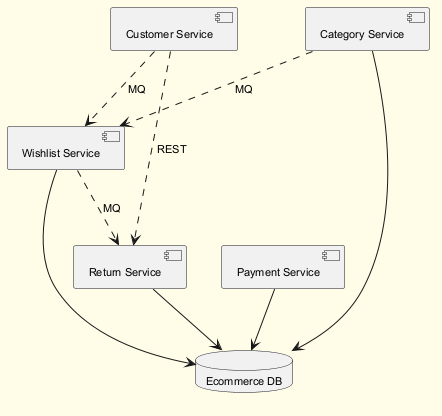

The diagram above was rendered by PlantUML. Its source (embedded in the PNG):
@startuml
skinparam backgroundColor #FFFDE7
skinparam classBackgroundColor #FFF9C4
skinparam classBorderColor #F57F17
skinparam defaultFontSize 11
component "Return Service" as C_ReturnService
component "Category Service" as C_CategoryService
component "Payment Service" as C_PaymentService
component "Wishlist Service" as C_WishlistService
component "Customer Service" as C_CustomerService
database "Ecommerce DB" as DB_ecommerce
C_ReturnService --> DB_ecommerce
C_CategoryService --> DB_ecommerce
C_PaymentService --> DB_ecommerce
C_WishlistService --> DB_ecommerce
C_WishlistService ..> C_ReturnService : MQ
C_CategoryService ..> C_WishlistService : MQ
C_CustomerService ..> C_ReturnService : REST
C_CustomerService ..> C_WishlistService : MQ
@enduml